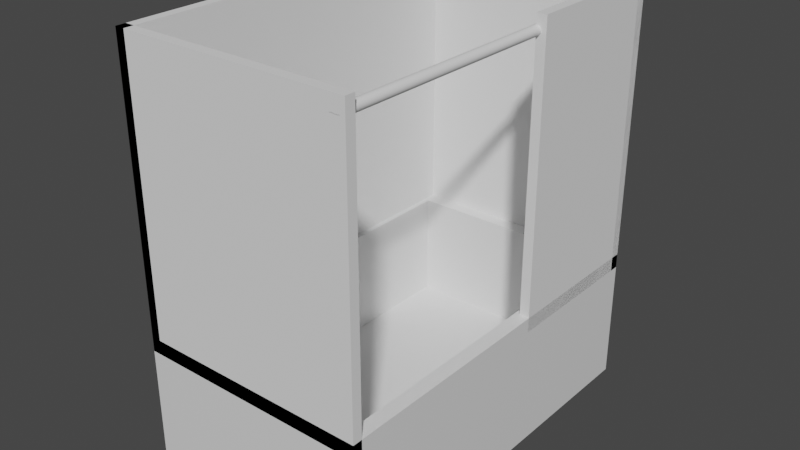 # Source: dusche.blend  (saved by Blender 2.83.19; exported with 4.5.12 LTS)
import bpy
from mathutils import Matrix  # noqa: F401  (used for matrix-valued properties, if any)

bpy.ops.wm.read_factory_settings(use_empty=True)
scene = bpy.context.scene
scene.name = 'Scene'

# ---- collections
col_collection = bpy.data.collections.new('Collection'); scene.collection.children.link(col_collection)

# ---- materials (node trees are filled in below, after node groups)
mat_material = bpy.data.materials.new('Material')
mat_material.alpha_threshold = 0.0
mat_material.use_transparent_shadow = False
mat_material.line_color = (0.0, 0.0, 0.0, 1.0)

# ---- material node trees
mat_material.use_nodes = True; mat_material.node_tree.nodes.clear()
_N = mat_material.node_tree.nodes; _L = mat_material.node_tree.links
n0 = _N.new('ShaderNodeOutputMaterial'); n0.name = 'Material Output'; n0.location = (300, 300)
n1 = _N.new('ShaderNodeBsdfPrincipled'); n1.name = 'Principled BSDF'; n1.location = (10, 300)
n1.distribution = 'GGX'
n1.subsurface_method = 'BURLEY'
n1.inputs[2].default_value = 0.4
n1.inputs[3].default_value = 1.45
n1.inputs[27].default_value = (0.0, 0.0, 0.0, 1.0)
n1.inputs[28].default_value = 1.0
_L.new(n1.outputs[0], n0.inputs[0])
n0.is_active_output = True

# ---- world
world_world = bpy.data.worlds.new('World'); scene.world = world_world
world_world.use_nodes = True; world_world.node_tree.nodes.clear()
_N = world_world.node_tree.nodes; _L = world_world.node_tree.links
n0 = _N.new('ShaderNodeOutputWorld'); n0.name = 'World Output'; n0.location = (300, 300)
n1 = _N.new('ShaderNodeBackground'); n1.name = 'Background'; n1.location = (10, 300)
n1.inputs[0].default_value = (0.05088, 0.05088, 0.05088, 1.0)
_L.new(n1.outputs[0], n0.inputs[0])
n0.is_active_output = True
world_world.color = (0.05088, 0.05088, 0.05088)
world_world.use_sun_shadow = False
world_world.sun_shadow_jitter_overblur = 0.0

# ---- meshes
me_cube = bpy.data.meshes.new('Cube')
me_cube.from_pydata([(1.0, 1.0, 1.0), (1.0, 1.0, -1.0), (1.0, -1.0, 1.0), (1.0, -1.0, -1.0), (-1.0, 1.0, 1.0), (-1.0, 1.0, -1.0), (-1.0, -1.0, 1.0), (-1.0, -1.0, -1.0), (0.0, -1.0, 1.0), (1.0, 0.0, 1.0), (-1.0, 0.0, 1.0), (0.0, 1.0, 1.0), (-0.5, -1.0, 1.0), (1.0, -0.5, 1.0), (-1.0, 0.5, 1.0), (0.5, 1.0, 1.0), (0.5, -1.0, 1.0), (1.0, 0.5, 1.0), (-1.0, -0.5, 1.0), (-0.5, 1.0, 1.0), (-0.125, -0.875, -0.577), (0.875, 0.625, -0.577), (-0.75, -1.0, 1.0), (1.0, -0.75, 1.0), (-1.0, 0.75, 1.0), (0.75, 1.0, 1.0), (0.25, -1.0, 1.0), (1.0, 0.25, 1.0), (-1.0, -0.25, 1.0), (-0.25, 1.0, 1.0), (-0.25, -1.0, 1.0), (1.0, -0.25, 1.0), (-1.0, 0.25, 1.0), (0.25, 1.0, 1.0), (0.75, -1.0, 1.0), (1.0, 0.75, 1.0), (-1.0, -0.75, 1.0), (-0.75, 1.0, 1.0), (0.875, 0.125, -0.577), (-0.625, 0.875, -0.577), (0.75, -0.875, -0.577), (0.875, -0.625, -0.577), (-0.125, 0.875, -0.577), (-0.25, 0.875, -0.577), (0.5, -0.875, -0.577), (-0.875, 0.375, -0.577), (0.25, 0.875, -0.577), (0.875, 0.875, -0.577), (0.875, -0.25, -0.577), (-0.875, -0.75, -0.577), (-0.875, 0.5, -0.577), (-0.5, -0.875, -0.577), (-0.875, 0.625, -0.577), (-0.25, -0.875, -0.577), (-0.875, -0.625, -0.577), (-0.875, -1.0, 1.0), (1.0, -0.875, 1.0), (-1.0, 0.875, 1.0), (0.875, 1.0, 1.0), (0.125, -1.0, 1.0), (1.0, 0.125, 1.0), (-1.0, -0.125, 1.0), (-0.125, 1.0, 1.0), (0.0, -0.875, 1.0), (0.875, 0.0, 1.0), (-0.375, -1.0, 1.0), (1.0, -0.375, 1.0), (-1.0, 0.375, 1.0), (0.375, 1.0, 1.0), (0.625, -1.0, 1.0), (1.0, 0.625, 1.0), (-1.0, -0.625, 1.0), (-0.625, 1.0, 1.0), (0.875, -0.875, -0.577), (0.875, -0.75, -0.577), (0.875, 0.5, 1.0), (0.5, -0.875, 1.0), (0.875, -0.5, 1.0), (-0.5, -0.875, 1.0), (-0.875, -0.375, -0.577), (-0.875, 0.75, -0.577), (-0.625, -1.0, 1.0), (1.0, -0.625, 1.0), (-1.0, 0.625, 1.0), (0.625, 1.0, 1.0), (0.375, -1.0, 1.0), (1.0, 0.375, 1.0), (-1.0, -0.375, 1.0), (-0.375, 1.0, 1.0), (-0.125, -1.0, 1.0), (1.0, -0.125, 1.0), (-1.0, 0.125, 1.0), (0.125, 1.0, 1.0), (0.875, -1.0, 1.0), (1.0, 0.875, 1.0), (-1.0, -0.875, 1.0), (-0.875, 1.0, 1.0), (0.0, 0.875, 1.0), (-0.875, 0.0, 1.0), (-0.5, 0.875, 1.0), (-0.875, 0.5, 1.0), (0.5, 0.875, 1.0), (-0.875, -0.875, -0.577), (0.75, 0.875, -0.577), (0.625, 0.875, -0.577), (-0.875, 0.875, -0.577), (-0.875, 0.0, -0.577), (-0.875, -0.5, 1.0), (-0.75, 0.875, -0.577), (0.625, -0.875, -0.577), (-0.375, -0.875, -0.577), (-0.875, -0.25, 1.0), (-0.25, -0.875, 1.0), (-0.875, -0.25, -0.577), (-0.875, -0.125, -0.577), (0.0, 0.875, -0.577), (0.875, 0.0, -0.577), (0.875, -0.25, 1.0), (0.75, -0.875, 1.0), (-0.75, -0.875, -0.577), (0.875, -0.75, 1.0), (0.375, -0.875, -0.577), (0.25, 0.875, 1.0), (0.875, 0.375, -0.577), (0.75, 0.875, 1.0), (0.875, 0.75, 1.0), (0.875, 0.5, -0.577), (-0.875, 0.125, -0.577), (0.875, 0.25, 1.0), (-0.875, 0.25, -0.577), (-0.75, 0.875, 1.0), (-0.375, 0.875, -0.577), (-0.875, 0.75, 1.0), (-0.25, 0.875, 1.0), (0.875, -0.125, -0.577), (0.375, 0.875, -0.577), (-0.875, 0.25, 1.0), (0.25, -0.875, 1.0), (0.5, 0.875, -0.577), (-0.75, -0.875, 1.0), (-0.625, -0.875, -0.577), (-0.875, -0.5, -0.577), (-0.875, -0.75, 1.0), (-0.875, -0.625, 1.0), (0.25, -0.875, -0.577), (-0.625, -0.875, 1.0), (0.0, -0.875, -0.577), (0.375, -0.875, 1.0), (-0.875, 0.375, 1.0), (0.125, -0.875, -0.577), (-0.375, 0.875, 1.0), (-0.125, 0.875, 1.0), (-0.875, 0.875, 1.0), (-0.625, 0.875, 1.0), (0.875, 0.25, -0.577), (0.875, 0.375, 1.0), (0.875, 0.125, 1.0), (0.625, 0.875, 1.0), (0.875, 0.875, 1.0), (0.875, 0.625, 1.0), (0.125, 0.875, 1.0), (0.375, 0.875, 1.0), (-0.5, 0.875, -0.577), (0.875, -0.625, 1.0), (0.875, -0.875, 1.0), (0.875, -0.125, 1.0), (0.875, -0.375, 1.0), (0.875, 0.75, -0.577), (-0.125, -0.875, 1.0), (-0.875, -0.125, 1.0), (0.125, 0.875, -0.577), (-0.875, -0.375, 1.0), (-0.375, -0.875, 1.0), (0.875, -0.375, -0.577), (0.625, -0.875, 1.0), (0.875, -0.5, -0.577), (-0.875, 0.625, 1.0), (-0.875, 0.125, 1.0), (0.125, -0.875, 1.0), (-0.875, -0.875, 1.0)], [], [(179, 95, 6, 55), (3, 2, 93, 34, 69, 16, 85, 26, 59, 8, 89, 30, 65, 12, 81, 22, 55, 6, 7), (7, 6, 95, 36, 71, 18, 87, 28, 61, 10, 91, 32, 67, 14, 83, 24, 57, 4, 5), (5, 1, 3, 7), (1, 0, 94, 35, 70, 17, 86, 27, 60, 9, 90, 31, 66, 13, 82, 23, 56, 2, 3), (5, 4, 96, 37, 72, 19, 88, 29, 62, 11, 92, 33, 68, 15, 84, 25, 58, 0, 1), (178, 63, 8, 59), (177, 91, 10, 98), (176, 83, 14, 100), (174, 76, 16, 69), (172, 78, 12, 65), (171, 87, 18, 107), (139, 145, 140, 119), (169, 61, 28, 111), (168, 112, 30, 89), (150, 99, 162, 131), (112, 168, 20, 53), (164, 118, 34, 93), (118, 164, 73, 40), (166, 117, 48, 173), (178, 137, 144, 149), (117, 165, 134, 48), (142, 179, 102, 49), (156, 128, 154, 38), (136, 177, 127, 129), (152, 57, 24, 132), (179, 139, 119, 102), (148, 67, 32, 136), (147, 137, 26, 85), (145, 139, 22, 81), (107, 143, 54, 141), (143, 71, 36, 142), (99, 153, 39, 162), (177, 98, 106, 127), (107, 18, 71, 143), (171, 107, 141, 79), (100, 148, 45, 50), (168, 63, 146, 20), (78, 145, 81, 12), (153, 130, 108, 39), (75, 159, 21, 126), (132, 176, 52, 80), (76, 147, 85, 16), (161, 122, 46, 135), (124, 157, 104, 103), (147, 76, 44, 121), (97, 151, 42, 115), (100, 14, 67, 148), (137, 147, 121, 144), (29, 88, 150, 133), (88, 19, 99, 150), (11, 62, 151, 97), (62, 29, 133, 151), (143, 142, 49, 54), (37, 96, 152, 130), (96, 4, 57, 152), (148, 136, 129, 45), (19, 72, 153, 99), (72, 37, 130, 153), (63, 178, 149, 146), (133, 150, 131, 43), (86, 155, 128, 27), (17, 75, 155, 86), (169, 111, 113, 114), (60, 156, 64, 9), (27, 128, 156, 60), (111, 171, 79, 113), (25, 84, 157, 124), (84, 15, 101, 157), (94, 158, 125, 35), (0, 58, 158, 94), (58, 25, 124, 158), (70, 159, 75, 17), (35, 125, 159, 70), (128, 155, 123, 154), (33, 92, 160, 122), (92, 11, 97, 160), (15, 68, 161, 101), (68, 33, 122, 161), (76, 174, 109, 44), (145, 78, 51, 140), (120, 163, 41, 74), (82, 163, 120, 23), (13, 77, 163, 82), (122, 160, 170, 46), (56, 164, 93, 2), (23, 120, 164, 56), (158, 124, 103, 47), (90, 165, 117, 31), (9, 64, 165, 90), (66, 166, 77, 13), (31, 117, 166, 66), (176, 100, 50, 52), (152, 132, 80, 105), (163, 77, 175, 41), (63, 168, 89, 8), (78, 172, 110, 51), (130, 152, 105, 108), (98, 10, 61, 169), (157, 101, 138, 104), (125, 158, 47, 167), (77, 166, 173, 175), (64, 156, 38, 116), (111, 28, 87, 171), (112, 172, 65, 30), (155, 75, 126, 123), (160, 97, 115, 170), (172, 112, 53, 110), (118, 174, 69, 34), (159, 125, 167, 21), (165, 64, 116, 134), (98, 169, 114, 106), (151, 133, 43, 42), (101, 161, 135, 138), (174, 118, 40, 109), (132, 24, 83, 176), (136, 32, 91, 177), (137, 178, 59, 26), (139, 179, 55, 22), (170, 115, 42, 43, 131, 162, 39, 108, 105, 80, 52, 50, 45, 129, 127, 106, 114, 113, 79, 141, 54, 49, 102, 119, 140, 51, 110, 53, 20, 146, 149, 144, 121, 44, 109, 40, 73, 74, 41, 175, 173, 48, 134, 116, 38, 154, 123, 126, 21, 167, 47, 103, 104, 138, 135, 46), (142, 36, 95, 179), (164, 120, 74, 73)])
_uv = me_cube.uv_layers.new(name='UVMap')
_uv.uv.foreach_set('vector', [0.8594, 0.7344, 0.875, 0.7344, 0.875, 0.75, 0.8594, 0.75, 0.375, 0.75, 0.625, 0.75, 0.625, 0.7656, 0.625, 0.7812, 0.625, 0.7969, 0.625, 0.8125, 0.625, 0.8281, 0.625, 0.8438, 0.625, 0.8594, 0.625, 0.875, 0.625, 0.8906, 0.625, 0.9062, 0.625, 0.9219, 0.625, 0.9375, 0.625, 0.9531, 0.625, 0.9688, 0.625, 0.9844, 0.625, 1.0, 0.375, 1.0, 0.375, 0.0, 0.625, 0.0, 0.625, 0.01562, 0.625, 0.03125, 0.625, 0.04688, 0.625, 0.0625, 0.625, 0.07812, 0.625, 0.09375, 0.625, 0.1094, 0.625, 0.125, 0.625, 0.1406, 0.625, 0.1562, 0.625, 0.1719, 0.625, 0.1875, 0.625, 0.2031, 0.625, 0.2188, 0.625, 0.2344, 0.625, 0.25, 0.375, 0.25, 0.125, 0.5, 0.375, 0.5, 0.375, 0.75, 0.125, 0.75, 0.375, 0.5, 0.625, 0.5, 0.625, 0.5156, 0.625, 0.5312, 0.625, 0.5469, 0.625, 0.5625, 0.625, 0.5781, 0.625, 0.5938, 0.625, 0.6094, 0.625, 0.625, 0.625, 0.6406, 0.625, 0.6562, 0.625, 0.6719, 0.625, 0.6875, 0.625, 0.7031, 0.625, 0.7188, 0.625, 0.7344, 0.625, 0.75, 0.375, 0.75, 0.375, 0.25, 0.625, 0.25, 0.625, 0.2656, 0.625, 0.2812, 0.625, 0.2969, 0.625, 0.3125, 0.625, 0.3281, 0.625, 0.3438, 0.625, 0.3594, 0.625, 0.375, 0.625, 0.3906, 0.625, 0.4062, 0.625, 0.4219, 0.625, 0.4375, 0.625, 0.4531, 0.625, 0.4688, 0.625, 0.4844, 0.625, 0.5, 0.375, 0.5, 0.7344, 0.7344, 0.75, 0.7344, 0.75, 0.75, 0.7344, 0.75, 0.8594, 0.6094, 0.875, 0.6094, 0.875, 0.625, 0.8594, 0.625, 0.8594, 0.5469, 0.875, 0.5469, 0.875, 0.5625, 0.8594, 0.5625, 0.6719, 0.7344, 0.6875, 0.7344, 0.6875, 0.75, 0.6719, 0.75, 0.7969, 0.7344, 0.8125, 0.7344, 0.8125, 0.75, 0.7969, 0.75, 0.8594, 0.6719, 0.875, 0.6719, 0.875, 0.6875, 0.8594, 0.6875, 0.8438, 0.7344, 0.8281, 0.7344, 0.8281, 0.7344, 0.8438, 0.7344, 0.8594, 0.6406, 0.875, 0.6406, 0.875, 0.6562, 0.8594, 0.6562, 0.7656, 0.7344, 0.7812, 0.7344, 0.7812, 0.75, 0.7656, 0.75, 0.7969, 0.5156, 0.8125, 0.5156, 0.8125, 0.5156, 0.7969, 0.5156, 0.7812, 0.7344, 0.7656, 0.7344, 0.7656, 0.7344, 0.7812, 0.7344, 0.6406, 0.7344, 0.6562, 0.7344, 0.6562, 0.75, 0.6406, 0.75, 0.6562, 0.7344, 0.6406, 0.7344, 0.6406, 0.7344, 0.6562, 0.7344, 0.6406, 0.6719, 0.6406, 0.6562, 0.6406, 0.6562, 0.6406, 0.6719, 0.7344, 0.7344, 0.7188, 0.7344, 0.7188, 0.7344, 0.7344, 0.7344, 0.6406, 0.6562, 0.6406, 0.6406, 0.6406, 0.6406, 0.6406, 0.6562, 0.8594, 0.7188, 0.8594, 0.7344, 0.8594, 0.7344, 0.8594, 0.7188, 0.6406, 0.6094, 0.6406, 0.5938, 0.6406, 0.5938, 0.6406, 0.6094, 0.8594, 0.5938, 0.8594, 0.6094, 0.8594, 0.6094, 0.8594, 0.5938, 0.8594, 0.5156, 0.875, 0.5156, 0.875, 0.5312, 0.8594, 0.5312, 0.8594, 0.7344, 0.8438, 0.7344, 0.8438, 0.7344, 0.8594, 0.7344, 0.8594, 0.5781, 0.875, 0.5781, 0.875, 0.5938, 0.8594, 0.5938, 0.7031, 0.7344, 0.7188, 0.7344, 0.7188, 0.75, 0.7031, 0.75, 0.8281, 0.7344, 0.8438, 0.7344, 0.8438, 0.75, 0.8281, 0.75, 0.8594, 0.6875, 0.8594, 0.7031, 0.8594, 0.7031, 0.8594, 0.6875, 0.8594, 0.7031, 0.875, 0.7031, 0.875, 0.7188, 0.8594, 0.7188, 0.8125, 0.5156, 0.8281, 0.5156, 0.8281, 0.5156, 0.8125, 0.5156, 0.8594, 0.6094, 0.8594, 0.625, 0.8594, 0.625, 0.8594, 0.6094, 0.8594, 0.6875, 0.875, 0.6875, 0.875, 0.7031, 0.8594, 0.7031, 0.8594, 0.6719, 0.8594, 0.6875, 0.8594, 0.6875, 0.8594, 0.6719, 0.8594, 0.5625, 0.8594, 0.5781, 0.8594, 0.5781, 0.8594, 0.5625, 0.7656, 0.7344, 0.75, 0.7344, 0.75, 0.7344, 0.7656, 0.7344, 0.8125, 0.7344, 0.8281, 0.7344, 0.8281, 0.75, 0.8125, 0.75, 0.8281, 0.5156, 0.8438, 0.5156, 0.8438, 0.5156, 0.8281, 0.5156, 0.6406, 0.5625, 0.6406, 0.5469, 0.6406, 0.5469, 0.6406, 0.5625, 0.8594, 0.5312, 0.8594, 0.5469, 0.8594, 0.5469, 0.8594, 0.5312, 0.6875, 0.7344, 0.7031, 0.7344, 0.7031, 0.75, 0.6875, 0.75, 0.7031, 0.5156, 0.7188, 0.5156, 0.7188, 0.5156, 0.7031, 0.5156, 0.6562, 0.5156, 0.6719, 0.5156, 0.6719, 0.5156, 0.6562, 0.5156, 0.7031, 0.7344, 0.6875, 0.7344, 0.6875, 0.7344, 0.7031, 0.7344, 0.75, 0.5156, 0.7656, 0.5156, 0.7656, 0.5156, 0.75, 0.5156, 0.8594, 0.5625, 0.875, 0.5625, 0.875, 0.5781, 0.8594, 0.5781, 0.7188, 0.7344, 0.7031, 0.7344, 0.7031, 0.7344, 0.7188, 0.7344, 0.7812, 0.5, 0.7969, 0.5, 0.7969, 0.5156, 0.7812, 0.5156, 0.7969, 0.5, 0.8125, 0.5, 0.8125, 0.5156, 0.7969, 0.5156, 0.75, 0.5, 0.7656, 0.5, 0.7656, 0.5156, 0.75, 0.5156, 0.7656, 0.5, 0.7812, 0.5, 0.7812, 0.5156, 0.7656, 0.5156, 0.8594, 0.7031, 0.8594, 0.7188, 0.8594, 0.7188, 0.8594, 0.7031, 0.8438, 0.5, 0.8594, 0.5, 0.8594, 0.5156, 0.8438, 0.5156, 0.8594, 0.5, 0.875, 0.5, 0.875, 0.5156, 0.8594, 0.5156, 0.8594, 0.5781, 0.8594, 0.5938, 0.8594, 0.5938, 0.8594, 0.5781, 0.8125, 0.5, 0.8281, 0.5, 0.8281, 0.5156, 0.8125, 0.5156, 0.8281, 0.5, 0.8438, 0.5, 0.8438, 0.5156, 0.8281, 0.5156, 0.75, 0.7344, 0.7344, 0.7344, 0.7344, 0.7344, 0.75, 0.7344, 0.7812, 0.5156, 0.7969, 0.5156, 0.7969, 0.5156, 0.7812, 0.5156, 0.625, 0.5781, 0.6406, 0.5781, 0.6406, 0.5938, 0.625, 0.5938, 0.625, 0.5625, 0.6406, 0.5625, 0.6406, 0.5781, 0.625, 0.5781, 0.8594, 0.6406, 0.8594, 0.6562, 0.8594, 0.6562, 0.8594, 0.6406, 0.625, 0.6094, 0.6406, 0.6094, 0.6406, 0.625, 0.625, 0.625, 0.625, 0.5938, 0.6406, 0.5938, 0.6406, 0.6094, 0.625, 0.6094, 0.8594, 0.6562, 0.8594, 0.6719, 0.8594, 0.6719, 0.8594, 0.6562, 0.6562, 0.5, 0.6719, 0.5, 0.6719, 0.5156, 0.6562, 0.5156, 0.6719, 0.5, 0.6875, 0.5, 0.6875, 0.5156, 0.6719, 0.5156, 0.625, 0.5156, 0.6406, 0.5156, 0.6406, 0.5312, 0.625, 0.5312, 0.625, 0.5, 0.6406, 0.5, 0.6406, 0.5156, 0.625, 0.5156, 0.6406, 0.5, 0.6562, 0.5, 0.6562, 0.5156, 0.6406, 0.5156, 0.625, 0.5469, 0.6406, 0.5469, 0.6406, 0.5625, 0.625, 0.5625, 0.625, 0.5312, 0.6406, 0.5312, 0.6406, 0.5469, 0.625, 0.5469, 0.6406, 0.5938, 0.6406, 0.5781, 0.6406, 0.5781, 0.6406, 0.5938, 0.7188, 0.5, 0.7344, 0.5, 0.7344, 0.5156, 0.7188, 0.5156, 0.7344, 0.5, 0.75, 0.5, 0.75, 0.5156, 0.7344, 0.5156, 0.6875, 0.5, 0.7031, 0.5, 0.7031, 0.5156, 0.6875, 0.5156, 0.7031, 0.5, 0.7188, 0.5, 0.7188, 0.5156, 0.7031, 0.5156, 0.6875, 0.7344, 0.6719, 0.7344, 0.6719, 0.7344, 0.6875, 0.7344, 0.8281, 0.7344, 0.8125, 0.7344, 0.8125, 0.7344, 0.8281, 0.7344, 0.6406, 0.7188, 0.6406, 0.7031, 0.6406, 0.7031, 0.6406, 0.7188, 0.625, 0.7031, 0.6406, 0.7031, 0.6406, 0.7188, 0.625, 0.7188, 0.625, 0.6875, 0.6406, 0.6875, 0.6406, 0.7031, 0.625, 0.7031, 0.7188, 0.5156, 0.7344, 0.5156, 0.7344, 0.5156, 0.7188, 0.5156, 0.625, 0.7344, 0.6406, 0.7344, 0.6406, 0.75, 0.625, 0.75, 0.625, 0.7188, 0.6406, 0.7188, 0.6406, 0.7344, 0.625, 0.7344, 0.6406, 0.5156, 0.6562, 0.5156, 0.6562, 0.5156, 0.6406, 0.5156, 0.625, 0.6406, 0.6406, 0.6406, 0.6406, 0.6562, 0.625, 0.6562, 0.625, 0.625, 0.6406, 0.625, 0.6406, 0.6406, 0.625, 0.6406, 0.625, 0.6719, 0.6406, 0.6719, 0.6406, 0.6875, 0.625, 0.6875, 0.625, 0.6562, 0.6406, 0.6562, 0.6406, 0.6719, 0.625, 0.6719, 0.8594, 0.5469, 0.8594, 0.5625, 0.8594, 0.5625, 0.8594, 0.5469, 0.8594, 0.5156, 0.8594, 0.5312, 0.8594, 0.5312, 0.8594, 0.5156, 0.6406, 0.7031, 0.6406, 0.6875, 0.6406, 0.6875, 0.6406, 0.7031, 0.75, 0.7344, 0.7656, 0.7344, 0.7656, 0.75, 0.75, 0.75, 0.8125, 0.7344, 0.7969, 0.7344, 0.7969, 0.7344, 0.8125, 0.7344, 0.8438, 0.5156, 0.8594, 0.5156, 0.8594, 0.5156, 0.8438, 0.5156, 0.8594, 0.625, 0.875, 0.625, 0.875, 0.6406, 0.8594, 0.6406, 0.6719, 0.5156, 0.6875, 0.5156, 0.6875, 0.5156, 0.6719, 0.5156, 0.6406, 0.5312, 0.6406, 0.5156, 0.6406, 0.5156, 0.6406, 0.5312, 0.6406, 0.6875, 0.6406, 0.6719, 0.6406, 0.6719, 0.6406, 0.6875, 0.6406, 0.625, 0.6406, 0.6094, 0.6406, 0.6094, 0.6406, 0.625, 0.8594, 0.6562, 0.875, 0.6562, 0.875, 0.6719, 0.8594, 0.6719, 0.7812, 0.7344, 0.7969, 0.7344, 0.7969, 0.75, 0.7812, 0.75, 0.6406, 0.5781, 0.6406, 0.5625, 0.6406, 0.5625, 0.6406, 0.5781, 0.7344, 0.5156, 0.75, 0.5156, 0.75, 0.5156, 0.7344, 0.5156, 0.7969, 0.7344, 0.7812, 0.7344, 0.7812, 0.7344, 0.7969, 0.7344, 0.6562, 0.7344, 0.6719, 0.7344, 0.6719, 0.75, 0.6562, 0.75, 0.6406, 0.5469, 0.6406, 0.5312, 0.6406, 0.5312, 0.6406, 0.5469, 0.6406, 0.6406, 0.6406, 0.625, 0.6406, 0.625, 0.6406, 0.6406, 0.8594, 0.625, 0.8594, 0.6406, 0.8594, 0.6406, 0.8594, 0.625, 0.7656, 0.5156, 0.7812, 0.5156, 0.7812, 0.5156, 0.7656, 0.5156, 0.6875, 0.5156, 0.7031, 0.5156, 0.7031, 0.5156, 0.6875, 0.5156, 0.6719, 0.7344, 0.6562, 0.7344, 0.6562, 0.7344, 0.6719, 0.7344, 0.8594, 0.5312, 0.875, 0.5312, 0.875, 0.5469, 0.8594, 0.5469, 0.8594, 0.5938, 0.875, 0.5938, 0.875, 0.6094, 0.8594, 0.6094, 0.7188, 0.7344, 0.7344, 0.7344, 0.7344, 0.75, 0.7188, 0.75, 0.8438, 0.7344, 0.8594, 0.7344, 0.8594, 0.75, 0.8438, 0.75, 0.7344, 0.5156, 0.75, 0.5156, 0.7656, 0.5156, 0.7812, 0.5156, 0.7969, 0.5156, 0.8125, 0.5156, 0.8281, 0.5156, 0.8438, 0.5156, 0.8594, 0.5156, 0.8594, 0.5312, 0.8594, 0.5469, 0.8594, 0.5625, 0.8594, 0.5781, 0.8594, 0.5938, 0.8594, 0.6094, 0.8594, 0.625, 0.8594, 0.6406, 0.8594, 0.6562, 0.8594, 0.6719, 0.8594, 0.6875, 0.8594, 0.7031, 0.8594, 0.7188, 0.8594, 0.7344, 0.8438, 0.7344, 0.8281, 0.7344, 0.8125, 0.7344, 0.7969, 0.7344, 0.7812, 0.7344, 0.7656, 0.7344, 0.75, 0.7344, 0.7344, 0.7344, 0.7188, 0.7344, 0.7031, 0.7344, 0.6875, 0.7344, 0.6719, 0.7344, 0.6562, 0.7344, 0.6406, 0.7344, 0.6406, 0.7188, 0.6406, 0.7031, 0.6406, 0.6875, 0.6406, 0.6719, 0.6406, 0.6562, 0.6406, 0.6406, 0.6406, 0.625, 0.6406, 0.6094, 0.6406, 0.5938, 0.6406, 0.5781, 0.6406, 0.5625, 0.6406, 0.5469, 0.6406, 0.5312, 0.6406, 0.5156, 0.6562, 0.5156, 0.6719, 0.5156, 0.6875, 0.5156, 0.7031, 0.5156, 0.7188, 0.5156, 0.8594, 0.7188, 0.875, 0.7188, 0.875, 0.7344, 0.8594, 0.7344, 0.6406, 0.7344, 0.6406, 0.7188, 0.6406, 0.7188, 0.6406, 0.7344])
me_cube.materials.append(mat_material)
me_cube.use_remesh_preserve_volume = False
me_cube.use_remesh_preserve_attributes = False
me_cube.use_mirror_vertex_groups = False
me_cube.update()
me_w_rfel_001 = bpy.data.meshes.new('Würfel.001')
me_w_rfel_001.from_pydata([(-1.0, -1.0, -1.0), (-1.0, -1.0, 1.0), (-1.0, 1.0, -1.0), (-1.0, 1.0, 1.0), (1.0, -1.0, -1.0), (1.0, -1.0, 1.0), (1.0, 1.0, -1.0), (1.0, 1.0, 1.0)], [], [(0, 1, 3, 2), (2, 3, 7, 6), (6, 7, 5, 4), (4, 5, 1, 0), (2, 6, 4, 0), (7, 3, 1, 5)])
_uv = me_w_rfel_001.uv_layers.new(name='UV-Map')
_uv.uv.foreach_set('vector', [0.375, 0.0, 0.625, 0.0, 0.625, 0.25, 0.375, 0.25, 0.375, 0.25, 0.625, 0.25, 0.625, 0.5, 0.375, 0.5, 0.375, 0.5, 0.625, 0.5, 0.625, 0.75, 0.375, 0.75, 0.375, 0.75, 0.625, 0.75, 0.625, 1.0, 0.375, 1.0, 0.125, 0.5, 0.375, 0.5, 0.375, 0.75, 0.125, 0.75, 0.625, 0.5, 0.875, 0.5, 0.875, 0.75, 0.625, 0.75])
me_w_rfel_001.use_remesh_fix_poles = True
me_w_rfel_001.use_remesh_preserve_attributes = False
me_w_rfel_001.use_mirror_vertex_groups = False
me_w_rfel_001.update()
me_w_rfel_002 = bpy.data.meshes.new('Würfel.002')
me_w_rfel_002.from_pydata([(-1.0, -1.0, -1.0), (-1.0, -1.0, 1.0), (-1.0, 1.0, -1.0), (-1.0, 1.0, 1.0), (1.0, -1.0, -1.0), (1.0, -1.0, 1.0), (1.0, 1.0, -1.0), (1.0, 1.0, 1.0)], [], [(0, 1, 3, 2), (2, 3, 7, 6), (6, 7, 5, 4), (4, 5, 1, 0), (2, 6, 4, 0), (7, 3, 1, 5)])
_uv = me_w_rfel_002.uv_layers.new(name='UV-Map')
_uv.uv.foreach_set('vector', [0.375, 0.0, 0.625, 0.0, 0.625, 0.25, 0.375, 0.25, 0.375, 0.25, 0.625, 0.25, 0.625, 0.5, 0.375, 0.5, 0.375, 0.5, 0.625, 0.5, 0.625, 0.75, 0.375, 0.75, 0.375, 0.75, 0.625, 0.75, 0.625, 1.0, 0.375, 1.0, 0.125, 0.5, 0.375, 0.5, 0.375, 0.75, 0.125, 0.75, 0.625, 0.5, 0.875, 0.5, 0.875, 0.75, 0.625, 0.75])
me_w_rfel_002.use_remesh_fix_poles = True
me_w_rfel_002.use_remesh_preserve_attributes = False
me_w_rfel_002.use_mirror_vertex_groups = False
me_w_rfel_002.update()
me_w_rfel_003 = bpy.data.meshes.new('Würfel.003')
me_w_rfel_003.from_pydata([(-1.0, -1.0, -1.0), (-1.0, -1.0, 1.0), (-1.0, 1.0, -1.0), (-1.0, 1.0, 1.0), (1.0, -1.0, -1.0), (1.0, -1.0, 1.0), (1.0, 1.0, -1.0), (1.0, 1.0, 1.0)], [], [(0, 1, 3, 2), (2, 3, 7, 6), (6, 7, 5, 4), (4, 5, 1, 0), (2, 6, 4, 0), (7, 3, 1, 5)])
_uv = me_w_rfel_003.uv_layers.new(name='UV-Map')
_uv.uv.foreach_set('vector', [0.375, 0.0, 0.625, 0.0, 0.625, 0.25, 0.375, 0.25, 0.375, 0.25, 0.625, 0.25, 0.625, 0.5, 0.375, 0.5, 0.375, 0.5, 0.625, 0.5, 0.625, 0.75, 0.375, 0.75, 0.375, 0.75, 0.625, 0.75, 0.625, 1.0, 0.375, 1.0, 0.125, 0.5, 0.375, 0.5, 0.375, 0.75, 0.125, 0.75, 0.625, 0.5, 0.875, 0.5, 0.875, 0.75, 0.625, 0.75])
me_w_rfel_003.use_remesh_fix_poles = True
me_w_rfel_003.use_remesh_preserve_attributes = False
me_w_rfel_003.use_mirror_vertex_groups = False
me_w_rfel_003.update()
me_w_rfel_004 = bpy.data.meshes.new('Würfel.004')
me_w_rfel_004.from_pydata([(-1.0, -1.0, -1.0), (-1.0, -1.0, 1.0), (-1.0, 1.0, -1.0), (-1.0, 1.0, 1.0), (1.0, -1.0, -1.0), (1.0, -1.0, 1.0), (1.0, 1.0, -1.0), (1.0, 1.0, 1.0)], [], [(0, 1, 3, 2), (2, 3, 7, 6), (6, 7, 5, 4), (4, 5, 1, 0), (2, 6, 4, 0), (7, 3, 1, 5)])
_uv = me_w_rfel_004.uv_layers.new(name='UV-Map')
_uv.uv.foreach_set('vector', [0.375, 0.0, 0.625, 0.0, 0.625, 0.25, 0.375, 0.25, 0.375, 0.25, 0.625, 0.25, 0.625, 0.5, 0.375, 0.5, 0.375, 0.5, 0.625, 0.5, 0.625, 0.75, 0.375, 0.75, 0.375, 0.75, 0.625, 0.75, 0.625, 1.0, 0.375, 1.0, 0.125, 0.5, 0.375, 0.5, 0.375, 0.75, 0.125, 0.75, 0.625, 0.5, 0.875, 0.5, 0.875, 0.75, 0.625, 0.75])
me_w_rfel_004.use_remesh_fix_poles = True
me_w_rfel_004.use_remesh_preserve_attributes = False
me_w_rfel_004.use_mirror_vertex_groups = False
me_w_rfel_004.update()
me_zylinder_001 = bpy.data.meshes.new('Zylinder.001')
me_zylinder_001.from_pydata([(0.0, 1.0, -1.0), (0.0, 1.0, 1.0), (0.1951, 0.9808, -1.0), (0.1951, 0.9808, 1.0), (0.3827, 0.9239, -1.0), (0.3827, 0.9239, 1.0), (0.5556, 0.8315, -1.0), (0.5556, 0.8315, 1.0), (0.7071, 0.7071, -1.0), (0.7071, 0.7071, 1.0), (0.8315, 0.5556, -1.0), (0.8315, 0.5556, 1.0), (0.9239, 0.3827, -1.0), (0.9239, 0.3827, 1.0), (0.9808, 0.1951, -1.0), (0.9808, 0.1951, 1.0), (1.0, 7.55e-08, -1.0), (1.0, 7.55e-08, 1.0), (0.9808, -0.1951, -1.0), (0.9808, -0.1951, 1.0), (0.9239, -0.3827, -1.0), (0.9239, -0.3827, 1.0), (0.8315, -0.5556, -1.0), (0.8315, -0.5556, 1.0), (0.7071, -0.7071, -1.0), (0.7071, -0.7071, 1.0), (0.5556, -0.8315, -1.0), (0.5556, -0.8315, 1.0), (0.3827, -0.9239, -1.0), (0.3827, -0.9239, 1.0), (0.1951, -0.9808, -1.0), (0.1951, -0.9808, 1.0), (-3.258e-07, -1.0, -1.0), (-3.258e-07, -1.0, 1.0), (-0.1951, -0.9808, -1.0), (-0.1951, -0.9808, 1.0), (-0.3827, -0.9239, -1.0), (-0.3827, -0.9239, 1.0), (-0.5556, -0.8315, -1.0), (-0.5556, -0.8315, 1.0), (-0.7071, -0.7071, -1.0), (-0.7071, -0.7071, 1.0), (-0.8315, -0.5556, -1.0), (-0.8315, -0.5556, 1.0), (-0.9239, -0.3827, -1.0), (-0.9239, -0.3827, 1.0), (-0.9808, -0.1951, -1.0), (-0.9808, -0.1951, 1.0), (-1.0, 9.656e-07, -1.0), (-1.0, 9.656e-07, 1.0), (-0.9808, 0.1951, -1.0), (-0.9808, 0.1951, 1.0), (-0.9239, 0.3827, -1.0), (-0.9239, 0.3827, 1.0), (-0.8315, 0.5556, -1.0), (-0.8315, 0.5556, 1.0), (-0.7071, 0.7071, -1.0), (-0.7071, 0.7071, 1.0), (-0.5556, 0.8315, -1.0), (-0.5556, 0.8315, 1.0), (-0.3827, 0.9239, -1.0), (-0.3827, 0.9239, 1.0), (-0.1951, 0.9808, -1.0), (-0.1951, 0.9808, 1.0)], [], [(0, 1, 3, 2), (2, 3, 5, 4), (4, 5, 7, 6), (6, 7, 9, 8), (8, 9, 11, 10), (10, 11, 13, 12), (12, 13, 15, 14), (14, 15, 17, 16), (16, 17, 19, 18), (18, 19, 21, 20), (20, 21, 23, 22), (22, 23, 25, 24), (24, 25, 27, 26), (26, 27, 29, 28), (28, 29, 31, 30), (30, 31, 33, 32), (32, 33, 35, 34), (34, 35, 37, 36), (36, 37, 39, 38), (38, 39, 41, 40), (40, 41, 43, 42), (42, 43, 45, 44), (44, 45, 47, 46), (46, 47, 49, 48), (48, 49, 51, 50), (50, 51, 53, 52), (52, 53, 55, 54), (54, 55, 57, 56), (56, 57, 59, 58), (58, 59, 61, 60), (3, 1, 63, 61, 59, 57, 55, 53, 51, 49, 47, 45, 43, 41, 39, 37, 35, 33, 31, 29, 27, 25, 23, 21, 19, 17, 15, 13, 11, 9, 7, 5), (60, 61, 63, 62), (62, 63, 1, 0), (0, 2, 4, 6, 8, 10, 12, 14, 16, 18, 20, 22, 24, 26, 28, 30, 32, 34, 36, 38, 40, 42, 44, 46, 48, 50, 52, 54, 56, 58, 60, 62)])
_uv = me_zylinder_001.uv_layers.new(name='UV-Map')
_uv.uv.foreach_set('vector', [1.0, 0.5, 1.0, 1.0, 0.9688, 1.0, 0.9688, 0.5, 0.9688, 0.5, 0.9688, 1.0, 0.9375, 1.0, 0.9375, 0.5, 0.9375, 0.5, 0.9375, 1.0, 0.9062, 1.0, 0.9062, 0.5, 0.9062, 0.5, 0.9062, 1.0, 0.875, 1.0, 0.875, 0.5, 0.875, 0.5, 0.875, 1.0, 0.8438, 1.0, 0.8438, 0.5, 0.8438, 0.5, 0.8438, 1.0, 0.8125, 1.0, 0.8125, 0.5, 0.8125, 0.5, 0.8125, 1.0, 0.7812, 1.0, 0.7812, 0.5, 0.7812, 0.5, 0.7812, 1.0, 0.75, 1.0, 0.75, 0.5, 0.75, 0.5, 0.75, 1.0, 0.7188, 1.0, 0.7188, 0.5, 0.7188, 0.5, 0.7188, 1.0, 0.6875, 1.0, 0.6875, 0.5, 0.6875, 0.5, 0.6875, 1.0, 0.6562, 1.0, 0.6562, 0.5, 0.6562, 0.5, 0.6562, 1.0, 0.625, 1.0, 0.625, 0.5, 0.625, 0.5, 0.625, 1.0, 0.5938, 1.0, 0.5938, 0.5, 0.5938, 0.5, 0.5938, 1.0, 0.5625, 1.0, 0.5625, 0.5, 0.5625, 0.5, 0.5625, 1.0, 0.5312, 1.0, 0.5312, 0.5, 0.5312, 0.5, 0.5312, 1.0, 0.5, 1.0, 0.5, 0.5, 0.5, 0.5, 0.5, 1.0, 0.4688, 1.0, 0.4688, 0.5, 0.4688, 0.5, 0.4688, 1.0, 0.4375, 1.0, 0.4375, 0.5, 0.4375, 0.5, 0.4375, 1.0, 0.4062, 1.0, 0.4062, 0.5, 0.4062, 0.5, 0.4062, 1.0, 0.375, 1.0, 0.375, 0.5, 0.375, 0.5, 0.375, 1.0, 0.3438, 1.0, 0.3438, 0.5, 0.3438, 0.5, 0.3438, 1.0, 0.3125, 1.0, 0.3125, 0.5, 0.3125, 0.5, 0.3125, 1.0, 0.2812, 1.0, 0.2812, 0.5, 0.2812, 0.5, 0.2812, 1.0, 0.25, 1.0, 0.25, 0.5, 0.25, 0.5, 0.25, 1.0, 0.2188, 1.0, 0.2188, 0.5, 0.2188, 0.5, 0.2188, 1.0, 0.1875, 1.0, 0.1875, 0.5, 0.1875, 0.5, 0.1875, 1.0, 0.1562, 1.0, 0.1562, 0.5, 0.1562, 0.5, 0.1562, 1.0, 0.125, 1.0, 0.125, 0.5, 0.125, 0.5, 0.125, 1.0, 0.09375, 1.0, 0.09375, 0.5, 0.09375, 0.5, 0.09375, 1.0, 0.0625, 1.0, 0.0625, 0.5, 0.2968, 0.4854, 0.25, 0.49, 0.2032, 0.4854, 0.1582, 0.4717, 0.1167, 0.4496, 0.08029, 0.4197, 0.05045, 0.3833, 0.02827, 0.3418, 0.01461, 0.2968, 0.01, 0.25, 0.01461, 0.2032, 0.02827, 0.1582, 0.05045, 0.1167, 0.08029, 0.08029, 0.1167, 0.05045, 0.1582, 0.02827, 0.2032, 0.01461, 0.25, 0.01, 0.2968, 0.01461, 0.3418, 0.02827, 0.3833, 0.05045, 0.4197, 0.08029, 0.4496, 0.1167, 0.4717, 0.1582, 0.4854, 0.2032, 0.49, 0.25, 0.4854, 0.2968, 0.4717, 0.3418, 0.4496, 0.3833, 0.4197, 0.4197, 0.3833, 0.4496, 0.3418, 0.4717, 0.0625, 0.5, 0.0625, 1.0, 0.03125, 1.0, 0.03125, 0.5, 0.03125, 0.5, 0.03125, 1.0, 0.0, 1.0, 0.0, 0.5, 0.75, 0.49, 0.7968, 0.4854, 0.8418, 0.4717, 0.8833, 0.4496, 0.9197, 0.4197, 0.9496, 0.3833, 0.9717, 0.3418, 0.9854, 0.2968, 0.99, 0.25, 0.9854, 0.2032, 0.9717, 0.1582, 0.9496, 0.1167, 0.9197, 0.08029, 0.8833, 0.05045, 0.8418, 0.02827, 0.7968, 0.01461, 0.75, 0.01, 0.7032, 0.01461, 0.6582, 0.02827, 0.6167, 0.05045, 0.5803, 0.08029, 0.5504, 0.1167, 0.5283, 0.1582, 0.5146, 0.2032, 0.51, 0.25, 0.5146, 0.2968, 0.5283, 0.3418, 0.5504, 0.3833, 0.5803, 0.4197, 0.6167, 0.4496, 0.6582, 0.4717, 0.7032, 0.4854])
me_zylinder_001.use_remesh_fix_poles = True
me_zylinder_001.use_remesh_preserve_attributes = False
me_zylinder_001.use_mirror_vertex_groups = False
me_zylinder_001.update()

# ---- objects
ob_wanne = bpy.data.objects.new('Wanne', me_cube)
ob_wand_2 = bpy.data.objects.new(' Wand 2', me_w_rfel_001)
ob_wand_3 = bpy.data.objects.new(' Wand 3', me_w_rfel_002)
ob_wand_1 = bpy.data.objects.new(' Wand 1', me_w_rfel_003)
ob_wand_4 = bpy.data.objects.new(' Wand 4', me_w_rfel_004)
ob_stange = bpy.data.objects.new('Stange', me_zylinder_001)

# ---- transforms, parenting, visibility, modifiers, constraints
ob_wanne.location = (0.0, 0.0, 0.7)
ob_wanne.scale = (1.2, 2.0, 0.7)
ob_wanne.lock_rotations_4d = False
ob_wanne.empty_display_type = 'ARROWS'
ob_wanne.lineart.crease_threshold = 0.0
ob_wand_2.location = (-1.15, 0.0, 2.75)
ob_wand_2.scale = (0.05, 2.0, 1.5)
ob_wand_2.lineart.crease_threshold = 0.0
ob_wand_3.location = (1.15, 1.2, 2.75)
ob_wand_3.scale = (0.05, 0.8, 1.5)
ob_wand_3.lineart.crease_threshold = 0.0
ob_wand_1.location = (0.0, -1.95, 2.75)
ob_wand_1.scale = (1.2, 0.05, 1.5)
ob_wand_1.lineart.crease_threshold = 0.0
ob_wand_4.location = (0.0, 1.95, 2.75)
ob_wand_4.scale = (1.2, 0.05, 1.5)
ob_wand_4.lineart.crease_threshold = 0.0
ob_stange.location = (1.1, -0.5, 4.1)
ob_stange.rotation_euler = (1.571, 0.0, 0.0)
ob_stange.scale = (0.05, 0.05, 1.5)
ob_stange.lineart.crease_threshold = 0.0

# ---- collection membership
col_collection.objects.link(ob_wanne)
col_collection.objects.link(ob_wand_2)
col_collection.objects.link(ob_wand_3)
col_collection.objects.link(ob_wand_1)
col_collection.objects.link(ob_wand_4)
col_collection.objects.link(ob_stange)

# ---- scene / render settings (as saved in the file)
scene.frame_start = 1; scene.frame_end = 250; scene.frame_set(0)
scene.render.engine = 'BLENDER_EEVEE_NEXT'
scene.cycles.use_denoising = False
scene.cycles.samples = 128
scene.cycles.sampling_pattern = 'TABULATED_SOBOL'
scene.cycles.use_adaptive_sampling = False
scene.cycles.use_light_tree = False
scene.view_settings.view_transform = 'Filmic'
bpy.context.view_layer.update()

# ---- added for rendering (the .blend has no active camera and no usable light): camera, sun
cam_auto = bpy.data.cameras.new('AutoCamera')
cam_auto.lens = 50.0
cam_auto.sensor_width = 36.0
cam_auto.clip_end = 1000.0
ob_auto_camera = bpy.data.objects.new('AutoCamera', cam_auto)
scene.collection.objects.link(ob_auto_camera)
ob_auto_camera.location = (5.83864, -7.00636, 6.79591)
ob_auto_camera.rotation_euler = (1.09748, -7.21219e-08, 0.694738)
scene.camera = ob_auto_camera
light_auto_sun = bpy.data.lights.new('AutoSun', 'SUN')
light_auto_sun.energy = 3.0
light_auto_sun.angle = 0.0523599
ob_auto_sun = bpy.data.objects.new('AutoSun', light_auto_sun)
scene.collection.objects.link(ob_auto_sun)
ob_auto_sun.rotation_euler = (0.872665, 0.174533, 0.523599)
bpy.context.view_layer.update()
